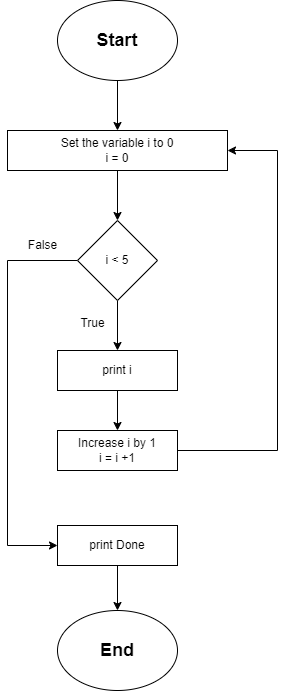

The diagram above was exported from draw.io. Its source (the exported page's mxGraphModel, read from the mxfile embedded in the PNG):
<mxGraphModel dx="1294" dy="916" grid="1" gridSize="10" guides="1" tooltips="1" connect="1" arrows="1" fold="1" page="1" pageScale="1" pageWidth="827" pageHeight="1169" math="0" shadow="0">
  <root>
    <mxCell id="0" />
    <mxCell id="1" parent="0" />
    <mxCell id="12" style="edgeStyle=none;html=1;exitX=0.5;exitY=1;exitDx=0;exitDy=0;entryX=0.5;entryY=0;entryDx=0;entryDy=0;" edge="1" parent="1" source="2" target="4">
      <mxGeometry relative="1" as="geometry" />
    </mxCell>
    <mxCell id="2" value="&lt;h2&gt;Start&lt;/h2&gt;" style="ellipse;whiteSpace=wrap;html=1;" vertex="1" parent="1">
      <mxGeometry x="340" y="20" width="120" height="80" as="geometry" />
    </mxCell>
    <mxCell id="3" value="&lt;h2&gt;End&lt;/h2&gt;" style="ellipse;whiteSpace=wrap;html=1;" vertex="1" parent="1">
      <mxGeometry x="340" y="630" width="120" height="80" as="geometry" />
    </mxCell>
    <mxCell id="11" style="edgeStyle=none;html=1;exitX=0.5;exitY=1;exitDx=0;exitDy=0;entryX=0.5;entryY=0;entryDx=0;entryDy=0;" edge="1" parent="1" source="4" target="8">
      <mxGeometry relative="1" as="geometry" />
    </mxCell>
    <mxCell id="4" value="Set the variable i to 0&lt;div&gt;i = 0&lt;/div&gt;" style="rounded=0;whiteSpace=wrap;html=1;" vertex="1" parent="1">
      <mxGeometry x="290" y="150" width="220" height="40" as="geometry" />
    </mxCell>
    <mxCell id="14" style="edgeStyle=none;html=1;exitX=0.5;exitY=1;exitDx=0;exitDy=0;entryX=0.5;entryY=0;entryDx=0;entryDy=0;" edge="1" parent="1" source="5" target="6">
      <mxGeometry relative="1" as="geometry" />
    </mxCell>
    <mxCell id="5" value="print i" style="rounded=0;whiteSpace=wrap;html=1;" vertex="1" parent="1">
      <mxGeometry x="340" y="370" width="120" height="40" as="geometry" />
    </mxCell>
    <mxCell id="15" style="edgeStyle=none;html=1;exitX=1;exitY=0.5;exitDx=0;exitDy=0;entryX=1;entryY=0.5;entryDx=0;entryDy=0;rounded=0;curved=0;" edge="1" parent="1" source="6" target="4">
      <mxGeometry relative="1" as="geometry">
        <Array as="points">
          <mxPoint x="560" y="470" />
          <mxPoint x="560" y="170" />
        </Array>
      </mxGeometry>
    </mxCell>
    <mxCell id="6" value="Increase i by 1&lt;div&gt;i = i +1&lt;/div&gt;" style="rounded=0;whiteSpace=wrap;html=1;" vertex="1" parent="1">
      <mxGeometry x="340" y="450" width="120" height="40" as="geometry" />
    </mxCell>
    <mxCell id="20" style="edgeStyle=none;html=1;exitX=0.5;exitY=1;exitDx=0;exitDy=0;entryX=0.5;entryY=0;entryDx=0;entryDy=0;" edge="1" parent="1" source="7" target="3">
      <mxGeometry relative="1" as="geometry" />
    </mxCell>
    <mxCell id="7" value="print Done" style="rounded=0;whiteSpace=wrap;html=1;" vertex="1" parent="1">
      <mxGeometry x="340" y="545" width="120" height="40" as="geometry" />
    </mxCell>
    <mxCell id="10" style="edgeStyle=none;html=1;exitX=0.5;exitY=1;exitDx=0;exitDy=0;entryX=0.5;entryY=0;entryDx=0;entryDy=0;" edge="1" parent="1" source="8" target="5">
      <mxGeometry relative="1" as="geometry" />
    </mxCell>
    <mxCell id="19" style="edgeStyle=none;html=1;exitX=0;exitY=0.5;exitDx=0;exitDy=0;entryX=0;entryY=0.5;entryDx=0;entryDy=0;rounded=0;curved=0;" edge="1" parent="1" source="8" target="7">
      <mxGeometry relative="1" as="geometry">
        <Array as="points">
          <mxPoint x="290" y="280" />
          <mxPoint x="290" y="565" />
        </Array>
      </mxGeometry>
    </mxCell>
    <mxCell id="8" value="i &amp;lt; 5" style="rhombus;whiteSpace=wrap;html=1;" vertex="1" parent="1">
      <mxGeometry x="360" y="240" width="80" height="80" as="geometry" />
    </mxCell>
    <mxCell id="17" value="True" style="text;html=1;align=center;verticalAlign=middle;resizable=0;points=[];autosize=1;strokeColor=none;fillColor=none;" vertex="1" parent="1">
      <mxGeometry x="350" y="328" width="50" height="30" as="geometry" />
    </mxCell>
    <mxCell id="18" value="False" style="text;html=1;align=center;verticalAlign=middle;resizable=0;points=[];autosize=1;strokeColor=none;fillColor=none;" vertex="1" parent="1">
      <mxGeometry x="300" y="250" width="50" height="30" as="geometry" />
    </mxCell>
  </root>
</mxGraphModel>